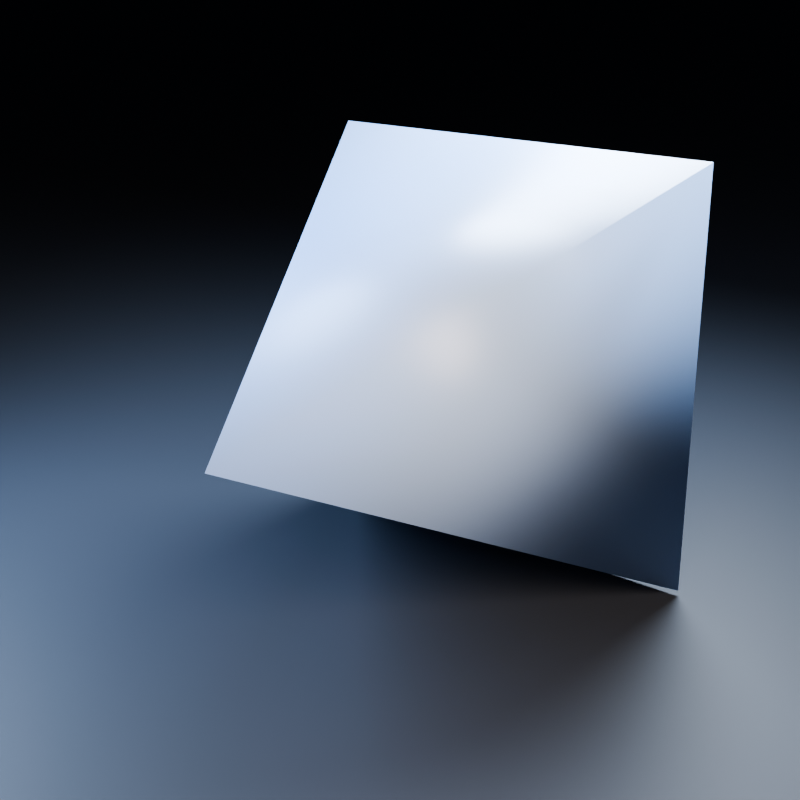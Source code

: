 # Source: scene.blend  (saved by Blender 5.2.45; exported with 4.5.12 LTS)
import bpy
from mathutils import Matrix  # noqa: F401  (used for matrix-valued properties, if any)

bpy.ops.wm.read_factory_settings(use_empty=True)
scene = bpy.context.scene
scene.name = 'Scene'

# ---- materials (node trees are filled in below, after node groups)
mat_generated_material = bpy.data.materials.new('Generated Material')
mat_generated_material.diffuse_color = (0.42, 0.52, 0.72, 1.0)
mat_ground_material = bpy.data.materials.new('Ground Material')

# ---- material node trees
mat_generated_material.use_nodes = True; mat_generated_material.node_tree.nodes.clear()
_N = mat_generated_material.node_tree.nodes; _L = mat_generated_material.node_tree.links
n0 = _N.new('ShaderNodeBsdfPrincipled'); n0.name = 'Principled BSDF'; n0.location = (-200, 100)
n0.inputs[0].default_value = (0.32, 0.46, 0.72, 1.0)
n0.inputs[2].default_value = 0.42
n0.inputs[10].default_value = 0.005
n1 = _N.new('ShaderNodeOutputMaterial'); n1.name = 'Material Output'; n1.location = (200, 100)
_L.new(n0.outputs[0], n1.inputs[0])
n1.is_active_output = True
mat_ground_material.use_nodes = True; mat_ground_material.node_tree.nodes.clear()
_N = mat_ground_material.node_tree.nodes; _L = mat_ground_material.node_tree.links
n0 = _N.new('ShaderNodeBsdfPrincipled'); n0.name = 'Principled BSDF'; n0.location = (-200, 100)
n0.inputs[0].default_value = (0.025, 0.03, 0.04, 1.0)
n0.inputs[2].default_value = 0.58
n0.inputs[10].default_value = 0.005
n1 = _N.new('ShaderNodeOutputMaterial'); n1.name = 'Material Output'; n1.location = (200, 100)
_L.new(n0.outputs[0], n1.inputs[0])
n1.is_active_output = True

# ---- world
world_world = bpy.data.worlds.new('World'); scene.world = world_world
world_world.use_nodes = True; world_world.node_tree.nodes.clear()
_N = world_world.node_tree.nodes; _L = world_world.node_tree.links
n0 = _N.new('ShaderNodeBackground'); n0.name = 'Background'; n0.location = (-200, 100)
n0.inputs[0].default_value = (0.025, 0.035, 0.055, 1.0)
n0.inputs[1].default_value = 0.35
n1 = _N.new('ShaderNodeOutputWorld'); n1.name = 'World Output'; n1.location = (200, 100)
_L.new(n0.outputs[0], n1.inputs[0])
n1.is_active_output = True

# ---- cameras
cam_camera = bpy.data.cameras.new('Camera')
cam_camera.lens = 58.0

# ---- lights
light_key = bpy.data.lights.new('Key', 'AREA')
light_key.color = (1.0, 0.78, 0.62)
light_key.energy = 1000.0
light_key.shape = 'DISK'
light_key.size = 4.0
light_fill = bpy.data.lights.new('Fill', 'AREA')
light_fill.color = (0.48, 0.68, 1.0)
light_fill.energy = 650.0
light_fill.shape = 'DISK'
light_fill.size = 3.5
light_rim = bpy.data.lights.new('Rim', 'AREA')
light_rim.color = (0.72, 0.84, 1.0)
light_rim.energy = 850.0
light_rim.shape = 'DISK'
light_rim.size = 2.8

# ---- meshes
me_testobject = bpy.data.meshes.new('TestObject')
me_testobject.from_pydata([(-1.0, -1.0, 0.0), (1.0, -1.0, 0.0), (1.0, 1.0, 0.0), (-1.0, 1.0, 0.0), (0.0, 0.0, 2.0)], [], [(0, 1, 4), (1, 2, 4), (2, 3, 4), (3, 0, 4), (3, 2, 1, 0)])
me_testobject.polygons.foreach_set('use_smooth', [True] * 5)
me_testobject.materials.append(mat_generated_material)
me_testobject.update()
me_plane = bpy.data.meshes.new('Plane')
me_plane.from_pydata([(-100.0, -100.0, 0.0), (100.0, -100.0, 0.0), (-100.0, 100.0, 0.0), (100.0, 100.0, 0.0)], [], [(0, 1, 3, 2)])
_uv = me_plane.uv_layers.new(name='UVMap')
_uv.uv.foreach_set('vector', [0.0, 0.0, 1.0, 0.0, 1.0, 1.0, 0.0, 1.0])
me_plane.materials.append(mat_ground_material)
me_plane.update()

# ---- objects
ob_testobject = bpy.data.objects.new('TestObject', me_testobject)
ob_key = bpy.data.objects.new('Key', light_key)
ob_fill = bpy.data.objects.new('Fill', light_fill)
ob_rim = bpy.data.objects.new('Rim', light_rim)
ob_ground = bpy.data.objects.new('Ground', me_plane)
ob_camera = bpy.data.objects.new('Camera', cam_camera)

# ---- transforms, parenting, visibility, modifiers, constraints
ob_testobject.location = (0.0, 1.0, 1.2)
ob_testobject.rotation_euler = (1.571, -0.0, 0.0)
ob_testobject.scale = (1.2, 1.2, 1.2)
ob_key.location = (3.8, -4.4, 5.2)
ob_key.rotation_euler = (0.9626, 4.57e-08, 0.7124)
ob_fill.location = (-3.2, -1.8, 3.2)
ob_fill.rotation_euler = (1.062, 2.102e-08, -1.058)
ob_rim.location = (0.0, 3.3, 4.4)
ob_rim.rotation_euler = (0.7933, 6.231e-08, 3.142)
ob_ground.location = (0.0, 0.0, -0.025)
ob_camera.location = (4.0, -5.0, 3.48)
ob_camera.rotation_euler = (1.222, 2.017e-09, 0.6747)

# ---- collection membership
scene.collection.objects.link(ob_testobject)
scene.collection.objects.link(ob_key)
scene.collection.objects.link(ob_fill)
scene.collection.objects.link(ob_rim)
scene.collection.objects.link(ob_ground)
scene.collection.objects.link(ob_camera)

# ---- scene / render settings (as saved in the file)
scene.camera = ob_camera
scene.frame_start = 1; scene.frame_end = 250; scene.frame_set(1)
scene.render.engine = 'BLENDER_EEVEE_NEXT'
scene.render.resolution_x = 512
scene.render.resolution_y = 512
scene.render.bake_bias = 0.0
scene.render.bake_samples = 0
scene.render.compositor_device = 'GPU'
scene.eevee.use_volume_custom_range = False
scene.eevee.fast_gi_thickness_near = 0.1
scene.eevee.fast_gi_thickness_far = 0.0
scene.eevee.ray_tracing_options.screen_trace_thickness = 0.1
scene.view_settings.look = 'AgX - Medium High Contrast'
bpy.context.view_layer.update()
